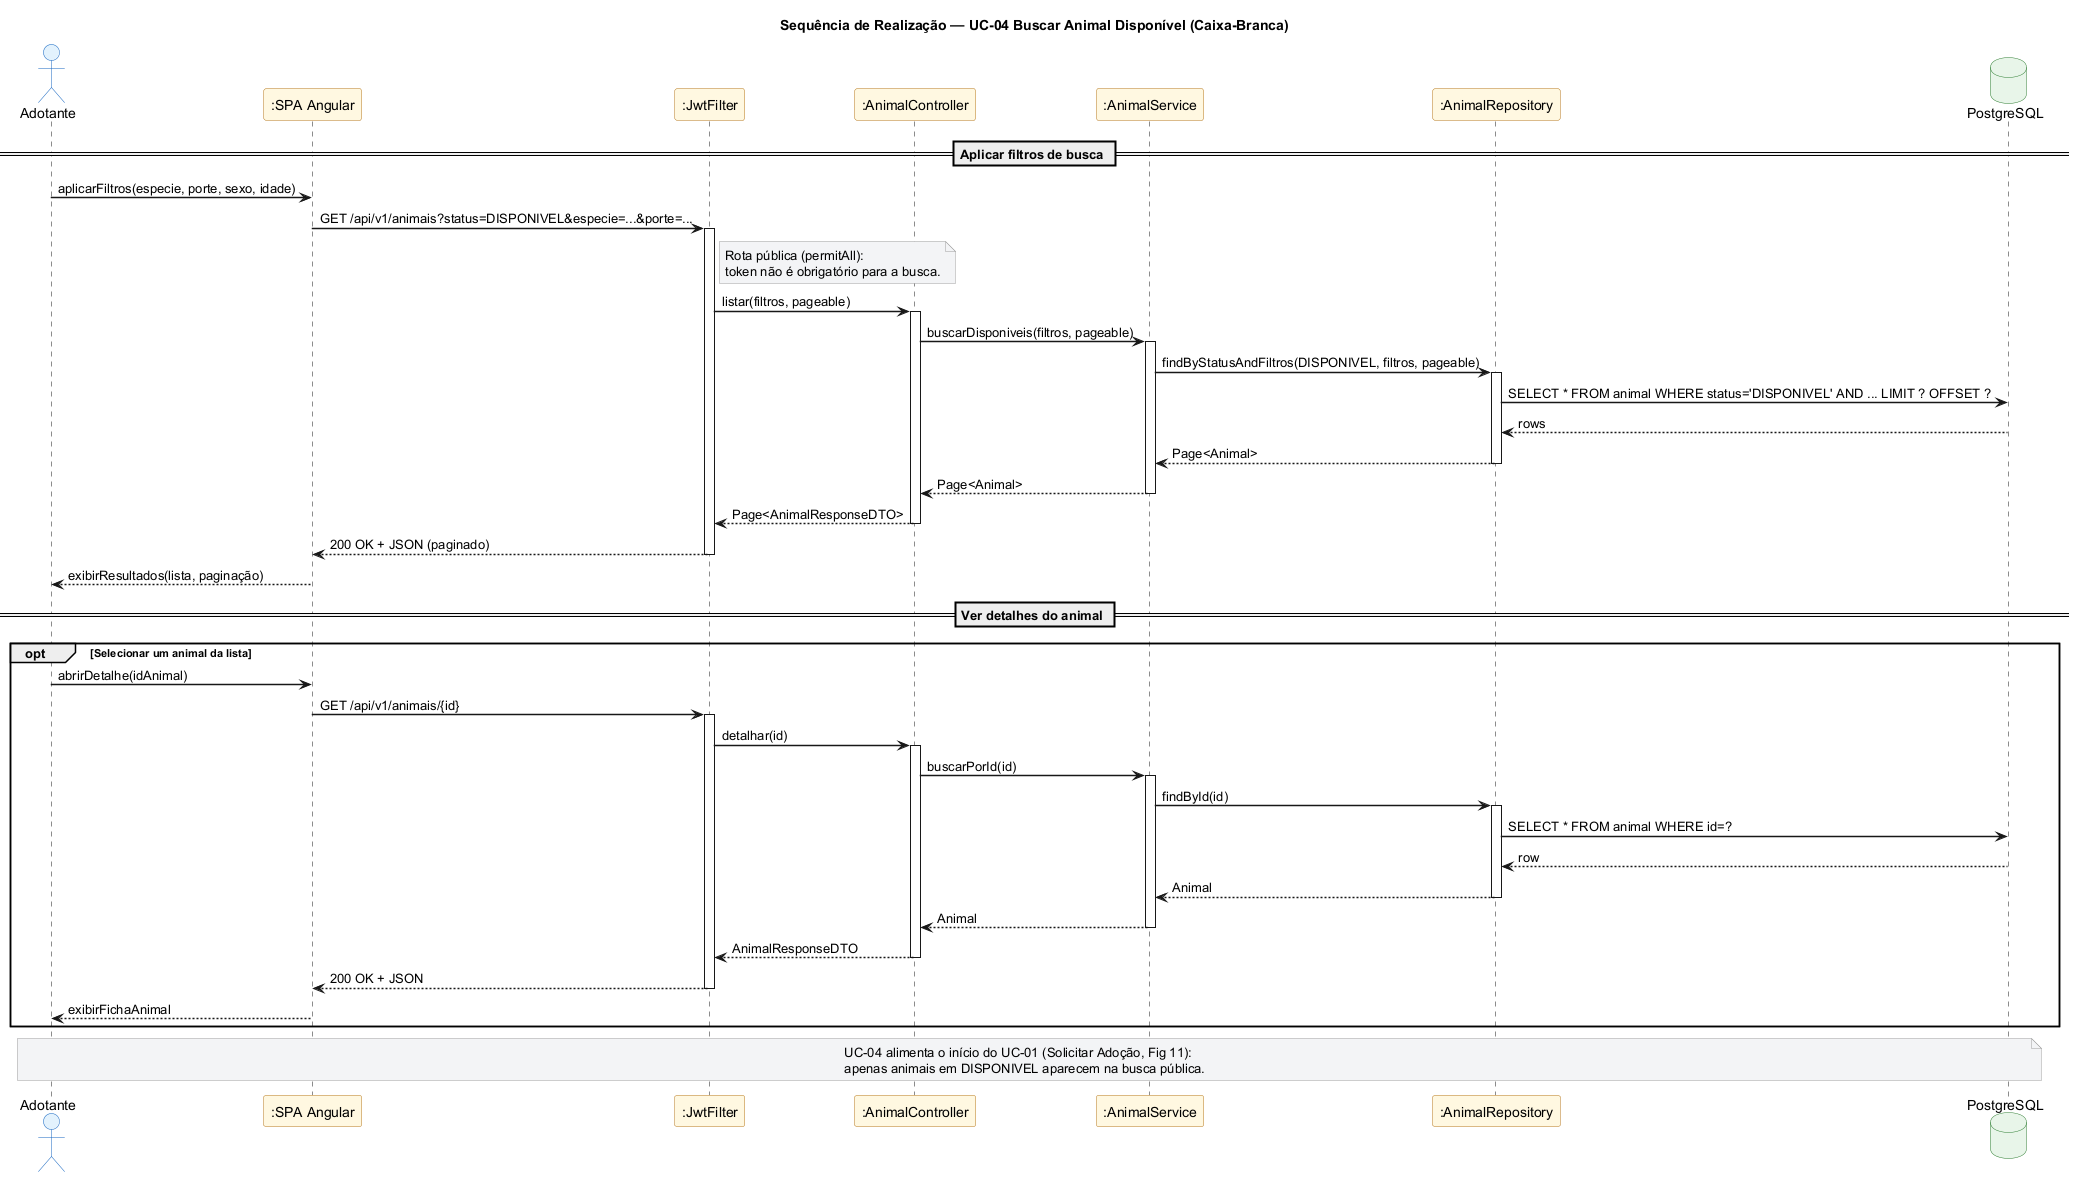

The diagram above was rendered by PlantUML. Its source (embedded in the PNG):
@startuml 14-seq-buscar-animal
' PataAmiga — Sequência de Realização do UC-04 Buscar Animal Disponível (seção 3.4)
' Visão caixa-branca: Adotante ↔ SPA ↔ JwtFilter ↔ AnimalController ↔ AnimalService ↔ Repository ↔ DB

title Sequência de Realização — UC-04 Buscar Animal Disponível (Caixa-Branca)

skinparam shadowing false
skinparam sequenceArrowThickness 1.5
skinparam backgroundColor white
skinparam participant {
  BackgroundColor #FFF8E1
  BorderColor #B7791F
}
skinparam actor {
  BackgroundColor #E3F2FD
  BorderColor #1565C0
}
skinparam database {
  BackgroundColor #E8F5E9
  BorderColor #2E7D32
}
skinparam note {
  BackgroundColor #F3F4F6
  BorderColor #9E9E9E
}

actor "Adotante" as A
participant ":SPA Angular" as SPA
participant ":JwtFilter" as JWT
participant ":AnimalController" as AnimCtrl
participant ":AnimalService" as AnimSvc
participant ":AnimalRepository" as AnimRepo
database "PostgreSQL" as DB

== Aplicar filtros de busca ==

A -> SPA : aplicarFiltros(especie, porte, sexo, idade)
SPA -> JWT : GET /api/v1/animais?status=DISPONIVEL&especie=...&porte=...
activate JWT
note right of JWT
  Rota pública (permitAll):
  token não é obrigatório para a busca.
end note
JWT -> AnimCtrl : listar(filtros, pageable)
activate AnimCtrl
AnimCtrl -> AnimSvc : buscarDisponiveis(filtros, pageable)
activate AnimSvc
AnimSvc -> AnimRepo : findByStatusAndFiltros(DISPONIVEL, filtros, pageable)
activate AnimRepo
AnimRepo -> DB : SELECT * FROM animal WHERE status='DISPONIVEL' AND ... LIMIT ? OFFSET ?
DB --> AnimRepo : rows
AnimRepo --> AnimSvc : Page<Animal>
deactivate AnimRepo
AnimSvc --> AnimCtrl : Page<Animal>
deactivate AnimSvc
AnimCtrl --> JWT : Page<AnimalResponseDTO>
deactivate AnimCtrl
JWT --> SPA : 200 OK + JSON (paginado)
deactivate JWT
SPA --> A : exibirResultados(lista, paginação)

== Ver detalhes do animal ==

opt Selecionar um animal da lista
  A -> SPA : abrirDetalhe(idAnimal)
  SPA -> JWT : GET /api/v1/animais/{id}
  activate JWT
  JWT -> AnimCtrl : detalhar(id)
  activate AnimCtrl
  AnimCtrl -> AnimSvc : buscarPorId(id)
  activate AnimSvc
  AnimSvc -> AnimRepo : findById(id)
  activate AnimRepo
  AnimRepo -> DB : SELECT * FROM animal WHERE id=?
  DB --> AnimRepo : row
  AnimRepo --> AnimSvc : Animal
  deactivate AnimRepo
  AnimSvc --> AnimCtrl : Animal
  deactivate AnimSvc
  AnimCtrl --> JWT : AnimalResponseDTO
  deactivate AnimCtrl
  JWT --> SPA : 200 OK + JSON
  deactivate JWT
  SPA --> A : exibirFichaAnimal
end

note over A, DB
  UC-04 alimenta o início do UC-01 (Solicitar Adoção, Fig 11):
  apenas animais em DISPONIVEL aparecem na busca pública.
end note

@enduml